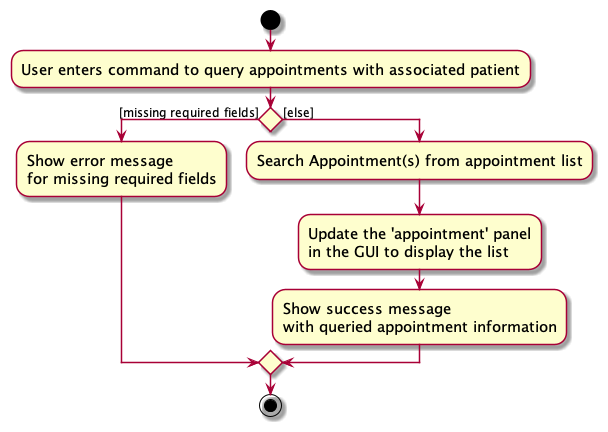

The diagram above was rendered by PlantUML. Its source (embedded in the PNG):
@startuml
skin rose
skinparam ActivityFontSize 15
skinparam ArrowFontSize 12

start
:User enters command to query appointments with associated patient;


if () then ([missing required fields])
    :Show error message\nfor missing required fields;
else ([else])
    :Search Appointment(s) from appointment list;
    :Update the 'appointment' panel\nin the GUI to display the list;
    :Show success message\nwith queried appointment information;
endif


stop
@enduml